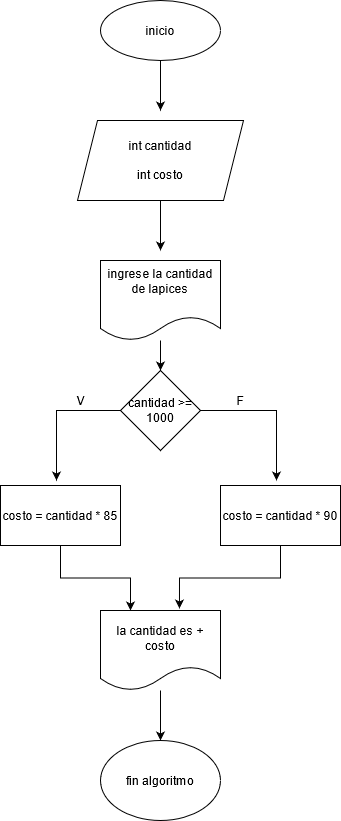

The diagram above was exported from draw.io. Its source (the exported page's mxGraphModel, read from the mxfile embedded in the PNG):
<mxGraphModel dx="868" dy="518" grid="1" gridSize="10" guides="1" tooltips="1" connect="1" arrows="1" fold="1" page="1" pageScale="1" pageWidth="827" pageHeight="1169" math="0" shadow="0">
  <root>
    <mxCell id="0" />
    <mxCell id="1" parent="0" />
    <mxCell id="g-go1C9FHwCVbFuiddEY-3" style="edgeStyle=orthogonalEdgeStyle;rounded=0;orthogonalLoop=1;jettySize=auto;html=1;" edge="1" parent="1" source="g-go1C9FHwCVbFuiddEY-1">
      <mxGeometry relative="1" as="geometry">
        <mxPoint x="354" y="180" as="targetPoint" />
      </mxGeometry>
    </mxCell>
    <mxCell id="g-go1C9FHwCVbFuiddEY-1" value="inicio" style="ellipse;whiteSpace=wrap;html=1;" vertex="1" parent="1">
      <mxGeometry x="294" y="70" width="120" height="60" as="geometry" />
    </mxCell>
    <mxCell id="g-go1C9FHwCVbFuiddEY-8" style="edgeStyle=orthogonalEdgeStyle;rounded=0;orthogonalLoop=1;jettySize=auto;html=1;" edge="1" parent="1" source="g-go1C9FHwCVbFuiddEY-6">
      <mxGeometry relative="1" as="geometry">
        <mxPoint x="354" y="320" as="targetPoint" />
      </mxGeometry>
    </mxCell>
    <mxCell id="g-go1C9FHwCVbFuiddEY-6" value="&lt;div&gt;int cantidad&lt;/div&gt;&lt;div&gt;&lt;br&gt;&lt;/div&gt;&lt;div&gt;int costo&lt;br&gt;&lt;/div&gt;" style="shape=parallelogram;perimeter=parallelogramPerimeter;whiteSpace=wrap;html=1;fixedSize=1;" vertex="1" parent="1">
      <mxGeometry x="271" y="190" width="166" height="80" as="geometry" />
    </mxCell>
    <mxCell id="g-go1C9FHwCVbFuiddEY-11" style="edgeStyle=orthogonalEdgeStyle;rounded=0;orthogonalLoop=1;jettySize=auto;html=1;entryX=0.5;entryY=0;entryDx=0;entryDy=0;" edge="1" parent="1" source="g-go1C9FHwCVbFuiddEY-7" target="g-go1C9FHwCVbFuiddEY-9">
      <mxGeometry relative="1" as="geometry" />
    </mxCell>
    <mxCell id="g-go1C9FHwCVbFuiddEY-7" value="&lt;div&gt;ingrese la cantidad&lt;/div&gt;&lt;div&gt;de lapices&lt;/div&gt;&lt;div&gt;&lt;br&gt;&lt;/div&gt;" style="shape=document;whiteSpace=wrap;html=1;boundedLbl=1;" vertex="1" parent="1">
      <mxGeometry x="294" y="330" width="120" height="80" as="geometry" />
    </mxCell>
    <mxCell id="g-go1C9FHwCVbFuiddEY-12" style="edgeStyle=orthogonalEdgeStyle;rounded=0;orthogonalLoop=1;jettySize=auto;html=1;" edge="1" parent="1" source="g-go1C9FHwCVbFuiddEY-9">
      <mxGeometry relative="1" as="geometry">
        <mxPoint x="250" y="550" as="targetPoint" />
      </mxGeometry>
    </mxCell>
    <mxCell id="g-go1C9FHwCVbFuiddEY-13" style="edgeStyle=orthogonalEdgeStyle;rounded=0;orthogonalLoop=1;jettySize=auto;html=1;" edge="1" parent="1" source="g-go1C9FHwCVbFuiddEY-9">
      <mxGeometry relative="1" as="geometry">
        <mxPoint x="470" y="550" as="targetPoint" />
      </mxGeometry>
    </mxCell>
    <mxCell id="g-go1C9FHwCVbFuiddEY-9" value="cantidad &amp;gt;= 1000" style="rhombus;whiteSpace=wrap;html=1;" vertex="1" parent="1">
      <mxGeometry x="314" y="440" width="80" height="80" as="geometry" />
    </mxCell>
    <mxCell id="g-go1C9FHwCVbFuiddEY-14" value="F" style="text;html=1;strokeColor=none;fillColor=none;align=center;verticalAlign=middle;whiteSpace=wrap;rounded=0;" vertex="1" parent="1">
      <mxGeometry x="414" y="460" width="40" height="20" as="geometry" />
    </mxCell>
    <mxCell id="g-go1C9FHwCVbFuiddEY-15" value="V" style="text;html=1;strokeColor=none;fillColor=none;align=center;verticalAlign=middle;whiteSpace=wrap;rounded=0;" vertex="1" parent="1">
      <mxGeometry x="254" y="460" width="40" height="20" as="geometry" />
    </mxCell>
    <mxCell id="g-go1C9FHwCVbFuiddEY-19" style="edgeStyle=orthogonalEdgeStyle;rounded=0;orthogonalLoop=1;jettySize=auto;html=1;entryX=0.25;entryY=0;entryDx=0;entryDy=0;" edge="1" parent="1" source="g-go1C9FHwCVbFuiddEY-16" target="g-go1C9FHwCVbFuiddEY-18">
      <mxGeometry relative="1" as="geometry">
        <mxPoint x="254" y="720" as="targetPoint" />
      </mxGeometry>
    </mxCell>
    <mxCell id="g-go1C9FHwCVbFuiddEY-16" value="costo = cantidad * 85" style="rounded=0;whiteSpace=wrap;html=1;" vertex="1" parent="1">
      <mxGeometry x="194" y="555" width="120" height="60" as="geometry" />
    </mxCell>
    <mxCell id="g-go1C9FHwCVbFuiddEY-20" style="edgeStyle=orthogonalEdgeStyle;rounded=0;orthogonalLoop=1;jettySize=auto;html=1;entryX=0.658;entryY=-0.025;entryDx=0;entryDy=0;entryPerimeter=0;" edge="1" parent="1" source="g-go1C9FHwCVbFuiddEY-17" target="g-go1C9FHwCVbFuiddEY-18">
      <mxGeometry relative="1" as="geometry" />
    </mxCell>
    <mxCell id="g-go1C9FHwCVbFuiddEY-17" value="costo = cantidad * 90" style="rounded=0;whiteSpace=wrap;html=1;" vertex="1" parent="1">
      <mxGeometry x="414" y="555" width="120" height="60" as="geometry" />
    </mxCell>
    <mxCell id="g-go1C9FHwCVbFuiddEY-22" style="edgeStyle=orthogonalEdgeStyle;rounded=0;orthogonalLoop=1;jettySize=auto;html=1;entryX=0.5;entryY=0;entryDx=0;entryDy=0;" edge="1" parent="1" source="g-go1C9FHwCVbFuiddEY-18" target="g-go1C9FHwCVbFuiddEY-21">
      <mxGeometry relative="1" as="geometry" />
    </mxCell>
    <mxCell id="g-go1C9FHwCVbFuiddEY-18" value="&lt;div&gt;la cantidad es + costo&lt;br&gt;&lt;/div&gt;" style="shape=document;whiteSpace=wrap;html=1;boundedLbl=1;" vertex="1" parent="1">
      <mxGeometry x="294" y="680" width="120" height="80" as="geometry" />
    </mxCell>
    <mxCell id="g-go1C9FHwCVbFuiddEY-21" value="fin algoritmo" style="ellipse;whiteSpace=wrap;html=1;" vertex="1" parent="1">
      <mxGeometry x="294" y="810" width="120" height="80" as="geometry" />
    </mxCell>
  </root>
</mxGraphModel>